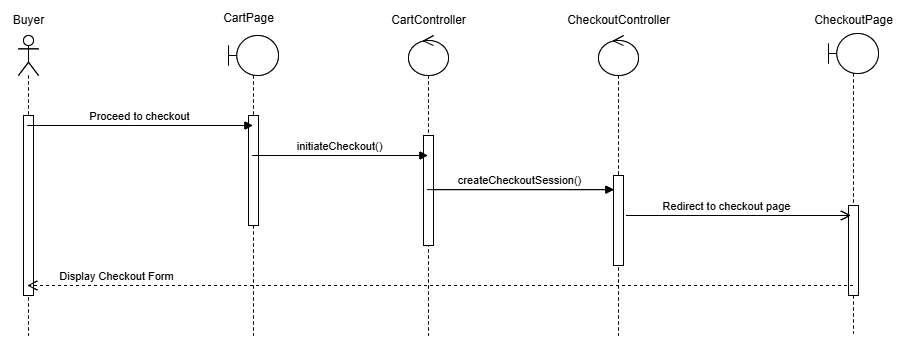

The diagram above was exported from draw.io. Its source (the exported page's mxGraphModel, read from the mxfile embedded in the PNG):
<mxGraphModel dx="896" dy="18" grid="1" gridSize="10" guides="1" tooltips="1" connect="1" arrows="1" fold="1" page="1" pageScale="1" pageWidth="827" pageHeight="1169" math="0" shadow="0">
  <root>
    <mxCell id="0" />
    <mxCell id="1" parent="0" />
    <mxCell id="oGrE7AWPp5cDez47FTKj-187" value="" style="shape=umlLifeline;perimeter=lifelinePerimeter;whiteSpace=wrap;html=1;container=1;dropTarget=0;collapsible=0;recursiveResize=0;outlineConnect=0;portConstraint=eastwest;newEdgeStyle={&quot;curved&quot;:0,&quot;rounded&quot;:0};participant=umlActor;" vertex="1" parent="1">
      <mxGeometry x="100" y="1260" width="20" height="300" as="geometry" />
    </mxCell>
    <mxCell id="oGrE7AWPp5cDez47FTKj-188" value="" style="html=1;points=[[0,0,0,0,5],[0,1,0,0,-5],[1,0,0,0,5],[1,1,0,0,-5]];perimeter=orthogonalPerimeter;outlineConnect=0;targetShapes=umlLifeline;portConstraint=eastwest;newEdgeStyle={&quot;curved&quot;:0,&quot;rounded&quot;:0};" vertex="1" parent="oGrE7AWPp5cDez47FTKj-187">
      <mxGeometry x="5" y="80" width="10" height="180" as="geometry" />
    </mxCell>
    <mxCell id="oGrE7AWPp5cDez47FTKj-189" value="" style="shape=umlLifeline;perimeter=lifelinePerimeter;whiteSpace=wrap;html=1;container=1;dropTarget=0;collapsible=0;recursiveResize=0;outlineConnect=0;portConstraint=eastwest;newEdgeStyle={&quot;curved&quot;:0,&quot;rounded&quot;:0};participant=umlBoundary;" vertex="1" parent="1">
      <mxGeometry x="310" y="1260" width="50" height="300" as="geometry" />
    </mxCell>
    <mxCell id="oGrE7AWPp5cDez47FTKj-190" value="" style="html=1;points=[[0,0,0,0,5],[0,1,0,0,-5],[1,0,0,0,5],[1,1,0,0,-5]];perimeter=orthogonalPerimeter;outlineConnect=0;targetShapes=umlLifeline;portConstraint=eastwest;newEdgeStyle={&quot;curved&quot;:0,&quot;rounded&quot;:0};" vertex="1" parent="oGrE7AWPp5cDez47FTKj-189">
      <mxGeometry x="20" y="80" width="10" height="110" as="geometry" />
    </mxCell>
    <mxCell id="oGrE7AWPp5cDez47FTKj-191" value="" style="shape=umlLifeline;perimeter=lifelinePerimeter;whiteSpace=wrap;html=1;container=1;dropTarget=0;collapsible=0;recursiveResize=0;outlineConnect=0;portConstraint=eastwest;newEdgeStyle={&quot;curved&quot;:0,&quot;rounded&quot;:0};participant=umlControl;" vertex="1" parent="1">
      <mxGeometry x="490" y="1260" width="40" height="300" as="geometry" />
    </mxCell>
    <mxCell id="oGrE7AWPp5cDez47FTKj-192" value="" style="html=1;points=[[0,0,0,0,5],[0,1,0,0,-5],[1,0,0,0,5],[1,1,0,0,-5]];perimeter=orthogonalPerimeter;outlineConnect=0;targetShapes=umlLifeline;portConstraint=eastwest;newEdgeStyle={&quot;curved&quot;:0,&quot;rounded&quot;:0};" vertex="1" parent="oGrE7AWPp5cDez47FTKj-191">
      <mxGeometry x="15" y="100" width="10" height="110" as="geometry" />
    </mxCell>
    <mxCell id="oGrE7AWPp5cDez47FTKj-193" value="" style="shape=umlLifeline;perimeter=lifelinePerimeter;whiteSpace=wrap;html=1;container=1;dropTarget=0;collapsible=0;recursiveResize=0;outlineConnect=0;portConstraint=eastwest;newEdgeStyle={&quot;curved&quot;:0,&quot;rounded&quot;:0};participant=umlControl;" vertex="1" parent="1">
      <mxGeometry x="680" y="1260" width="40" height="300" as="geometry" />
    </mxCell>
    <mxCell id="oGrE7AWPp5cDez47FTKj-194" value="" style="html=1;points=[[0,0,0,0,5],[0,1,0,0,-5],[1,0,0,0,5],[1,1,0,0,-5]];perimeter=orthogonalPerimeter;outlineConnect=0;targetShapes=umlLifeline;portConstraint=eastwest;newEdgeStyle={&quot;curved&quot;:0,&quot;rounded&quot;:0};" vertex="1" parent="oGrE7AWPp5cDez47FTKj-193">
      <mxGeometry x="15" y="140" width="10" height="90" as="geometry" />
    </mxCell>
    <mxCell id="oGrE7AWPp5cDez47FTKj-195" value="Proceed to checkout" style="html=1;verticalAlign=bottom;endArrow=block;curved=0;rounded=0;" edge="1" parent="1" source="oGrE7AWPp5cDez47FTKj-187" target="oGrE7AWPp5cDez47FTKj-189">
      <mxGeometry width="80" relative="1" as="geometry">
        <mxPoint x="370" y="1420" as="sourcePoint" />
        <mxPoint x="450" y="1420" as="targetPoint" />
        <Array as="points">
          <mxPoint x="210" y="1350" />
        </Array>
      </mxGeometry>
    </mxCell>
    <mxCell id="oGrE7AWPp5cDez47FTKj-196" value="initiateCheckout()" style="html=1;verticalAlign=bottom;endArrow=block;curved=0;rounded=0;" edge="1" parent="1" source="oGrE7AWPp5cDez47FTKj-189" target="oGrE7AWPp5cDez47FTKj-191">
      <mxGeometry width="80" relative="1" as="geometry">
        <mxPoint x="330" y="1380" as="sourcePoint" />
        <mxPoint x="410" y="1380" as="targetPoint" />
        <Array as="points">
          <mxPoint x="390" y="1380" />
        </Array>
      </mxGeometry>
    </mxCell>
    <mxCell id="oGrE7AWPp5cDez47FTKj-197" value="" style="shape=umlLifeline;perimeter=lifelinePerimeter;whiteSpace=wrap;html=1;container=1;dropTarget=0;collapsible=0;recursiveResize=0;outlineConnect=0;portConstraint=eastwest;newEdgeStyle={&quot;curved&quot;:0,&quot;rounded&quot;:0};participant=umlBoundary;" vertex="1" parent="1">
      <mxGeometry x="910" y="1258" width="50" height="300" as="geometry" />
    </mxCell>
    <mxCell id="oGrE7AWPp5cDez47FTKj-198" value="" style="html=1;points=[[0,0,0,0,5],[0,1,0,0,-5],[1,0,0,0,5],[1,1,0,0,-5]];perimeter=orthogonalPerimeter;outlineConnect=0;targetShapes=umlLifeline;portConstraint=eastwest;newEdgeStyle={&quot;curved&quot;:0,&quot;rounded&quot;:0};" vertex="1" parent="oGrE7AWPp5cDez47FTKj-197">
      <mxGeometry x="20" y="172" width="10" height="90" as="geometry" />
    </mxCell>
    <mxCell id="oGrE7AWPp5cDez47FTKj-199" value="Redirect to checkout page" style="html=1;verticalAlign=bottom;endArrow=open;endSize=8;curved=0;rounded=0;" edge="1" parent="1">
      <mxGeometry x="-0.1034" relative="1" as="geometry">
        <mxPoint x="707.5" y="1440" as="sourcePoint" />
        <mxPoint x="932.5" y="1440" as="targetPoint" />
        <Array as="points">
          <mxPoint x="832.5" y="1440" />
        </Array>
        <mxPoint as="offset" />
      </mxGeometry>
    </mxCell>
    <mxCell id="oGrE7AWPp5cDez47FTKj-200" value="Display Checkout Form" style="html=1;verticalAlign=bottom;endArrow=open;dashed=1;endSize=8;curved=0;rounded=0;" edge="1" parent="1" source="oGrE7AWPp5cDez47FTKj-197" target="oGrE7AWPp5cDez47FTKj-187">
      <mxGeometry x="0.7816" relative="1" as="geometry">
        <mxPoint x="730" y="1510" as="sourcePoint" />
        <mxPoint x="650" y="1510" as="targetPoint" />
        <Array as="points">
          <mxPoint x="420" y="1510" />
        </Array>
        <mxPoint as="offset" />
      </mxGeometry>
    </mxCell>
    <mxCell id="oGrE7AWPp5cDez47FTKj-201" value="createCheckoutSession()" style="html=1;verticalAlign=bottom;endArrow=block;curved=0;rounded=0;entryX=0.042;entryY=0.157;entryDx=0;entryDy=0;entryPerimeter=0;" edge="1" parent="1" source="oGrE7AWPp5cDez47FTKj-191" target="oGrE7AWPp5cDez47FTKj-194">
      <mxGeometry width="80" relative="1" as="geometry">
        <mxPoint x="450" y="1370" as="sourcePoint" />
        <mxPoint x="530" y="1370" as="targetPoint" />
      </mxGeometry>
    </mxCell>
    <mxCell id="oGrE7AWPp5cDez47FTKj-289" value="" style="shape=umlLifeline;perimeter=lifelinePerimeter;whiteSpace=wrap;html=1;container=1;dropTarget=0;collapsible=0;recursiveResize=0;outlineConnect=0;portConstraint=eastwest;newEdgeStyle={&quot;curved&quot;:0,&quot;rounded&quot;:0};participant=umlActor;" vertex="1" parent="1">
      <mxGeometry x="100" y="1260" width="20" height="300" as="geometry" />
    </mxCell>
    <mxCell id="oGrE7AWPp5cDez47FTKj-290" value="" style="html=1;points=[[0,0,0,0,5],[0,1,0,0,-5],[1,0,0,0,5],[1,1,0,0,-5]];perimeter=orthogonalPerimeter;outlineConnect=0;targetShapes=umlLifeline;portConstraint=eastwest;newEdgeStyle={&quot;curved&quot;:0,&quot;rounded&quot;:0};" vertex="1" parent="oGrE7AWPp5cDez47FTKj-289">
      <mxGeometry x="5" y="80" width="10" height="180" as="geometry" />
    </mxCell>
    <mxCell id="oGrE7AWPp5cDez47FTKj-291" value="" style="shape=umlLifeline;perimeter=lifelinePerimeter;whiteSpace=wrap;html=1;container=1;dropTarget=0;collapsible=0;recursiveResize=0;outlineConnect=0;portConstraint=eastwest;newEdgeStyle={&quot;curved&quot;:0,&quot;rounded&quot;:0};participant=umlBoundary;" vertex="1" parent="1">
      <mxGeometry x="310" y="1260" width="50" height="300" as="geometry" />
    </mxCell>
    <mxCell id="oGrE7AWPp5cDez47FTKj-292" value="" style="html=1;points=[[0,0,0,0,5],[0,1,0,0,-5],[1,0,0,0,5],[1,1,0,0,-5]];perimeter=orthogonalPerimeter;outlineConnect=0;targetShapes=umlLifeline;portConstraint=eastwest;newEdgeStyle={&quot;curved&quot;:0,&quot;rounded&quot;:0};" vertex="1" parent="oGrE7AWPp5cDez47FTKj-291">
      <mxGeometry x="20" y="80" width="10" height="110" as="geometry" />
    </mxCell>
    <mxCell id="oGrE7AWPp5cDez47FTKj-293" value="" style="shape=umlLifeline;perimeter=lifelinePerimeter;whiteSpace=wrap;html=1;container=1;dropTarget=0;collapsible=0;recursiveResize=0;outlineConnect=0;portConstraint=eastwest;newEdgeStyle={&quot;curved&quot;:0,&quot;rounded&quot;:0};participant=umlControl;" vertex="1" parent="1">
      <mxGeometry x="490" y="1260" width="40" height="300" as="geometry" />
    </mxCell>
    <mxCell id="oGrE7AWPp5cDez47FTKj-294" value="" style="html=1;points=[[0,0,0,0,5],[0,1,0,0,-5],[1,0,0,0,5],[1,1,0,0,-5]];perimeter=orthogonalPerimeter;outlineConnect=0;targetShapes=umlLifeline;portConstraint=eastwest;newEdgeStyle={&quot;curved&quot;:0,&quot;rounded&quot;:0};" vertex="1" parent="oGrE7AWPp5cDez47FTKj-293">
      <mxGeometry x="15" y="100" width="10" height="110" as="geometry" />
    </mxCell>
    <mxCell id="oGrE7AWPp5cDez47FTKj-295" value="" style="shape=umlLifeline;perimeter=lifelinePerimeter;whiteSpace=wrap;html=1;container=1;dropTarget=0;collapsible=0;recursiveResize=0;outlineConnect=0;portConstraint=eastwest;newEdgeStyle={&quot;curved&quot;:0,&quot;rounded&quot;:0};participant=umlControl;" vertex="1" parent="1">
      <mxGeometry x="680" y="1260" width="40" height="300" as="geometry" />
    </mxCell>
    <mxCell id="oGrE7AWPp5cDez47FTKj-296" value="" style="html=1;points=[[0,0,0,0,5],[0,1,0,0,-5],[1,0,0,0,5],[1,1,0,0,-5]];perimeter=orthogonalPerimeter;outlineConnect=0;targetShapes=umlLifeline;portConstraint=eastwest;newEdgeStyle={&quot;curved&quot;:0,&quot;rounded&quot;:0};" vertex="1" parent="oGrE7AWPp5cDez47FTKj-295">
      <mxGeometry x="15" y="140" width="10" height="90" as="geometry" />
    </mxCell>
    <mxCell id="oGrE7AWPp5cDez47FTKj-297" value="Buyer" style="text;html=1;align=center;verticalAlign=middle;resizable=0;points=[];autosize=1;strokeColor=none;fillColor=none;" vertex="1" parent="1">
      <mxGeometry x="85" y="1230" width="50" height="30" as="geometry" />
    </mxCell>
    <mxCell id="oGrE7AWPp5cDez47FTKj-298" value="CartPage" style="text;html=1;align=center;verticalAlign=middle;resizable=0;points=[];autosize=1;strokeColor=none;fillColor=none;" vertex="1" parent="1">
      <mxGeometry x="295" y="1228" width="70" height="30" as="geometry" />
    </mxCell>
    <mxCell id="oGrE7AWPp5cDez47FTKj-299" value="CartController" style="text;html=1;align=center;verticalAlign=middle;resizable=0;points=[];autosize=1;strokeColor=none;fillColor=none;" vertex="1" parent="1">
      <mxGeometry x="460" y="1230" width="100" height="30" as="geometry" />
    </mxCell>
    <mxCell id="oGrE7AWPp5cDez47FTKj-300" value="CheckoutController" style="text;html=1;align=center;verticalAlign=middle;resizable=0;points=[];autosize=1;strokeColor=none;fillColor=none;" vertex="1" parent="1">
      <mxGeometry x="635" y="1230" width="130" height="30" as="geometry" />
    </mxCell>
    <mxCell id="oGrE7AWPp5cDez47FTKj-301" value="Proceed to checkout" style="html=1;verticalAlign=bottom;endArrow=block;curved=0;rounded=0;" edge="1" parent="1" source="oGrE7AWPp5cDez47FTKj-289" target="oGrE7AWPp5cDez47FTKj-291">
      <mxGeometry width="80" relative="1" as="geometry">
        <mxPoint x="370" y="1420" as="sourcePoint" />
        <mxPoint x="450" y="1420" as="targetPoint" />
        <Array as="points">
          <mxPoint x="210" y="1350" />
        </Array>
      </mxGeometry>
    </mxCell>
    <mxCell id="oGrE7AWPp5cDez47FTKj-302" value="initiateCheckout()" style="html=1;verticalAlign=bottom;endArrow=block;curved=0;rounded=0;" edge="1" parent="1" source="oGrE7AWPp5cDez47FTKj-291" target="oGrE7AWPp5cDez47FTKj-293">
      <mxGeometry width="80" relative="1" as="geometry">
        <mxPoint x="330" y="1380" as="sourcePoint" />
        <mxPoint x="410" y="1380" as="targetPoint" />
        <Array as="points">
          <mxPoint x="390" y="1380" />
        </Array>
      </mxGeometry>
    </mxCell>
    <mxCell id="oGrE7AWPp5cDez47FTKj-303" value="" style="shape=umlLifeline;perimeter=lifelinePerimeter;whiteSpace=wrap;html=1;container=1;dropTarget=0;collapsible=0;recursiveResize=0;outlineConnect=0;portConstraint=eastwest;newEdgeStyle={&quot;curved&quot;:0,&quot;rounded&quot;:0};participant=umlBoundary;" vertex="1" parent="1">
      <mxGeometry x="910" y="1258" width="50" height="300" as="geometry" />
    </mxCell>
    <mxCell id="oGrE7AWPp5cDez47FTKj-304" value="" style="html=1;points=[[0,0,0,0,5],[0,1,0,0,-5],[1,0,0,0,5],[1,1,0,0,-5]];perimeter=orthogonalPerimeter;outlineConnect=0;targetShapes=umlLifeline;portConstraint=eastwest;newEdgeStyle={&quot;curved&quot;:0,&quot;rounded&quot;:0};" vertex="1" parent="oGrE7AWPp5cDez47FTKj-303">
      <mxGeometry x="20" y="172" width="10" height="90" as="geometry" />
    </mxCell>
    <mxCell id="oGrE7AWPp5cDez47FTKj-305" value="CheckoutPage" style="text;html=1;align=center;verticalAlign=middle;resizable=0;points=[];autosize=1;strokeColor=none;fillColor=none;" vertex="1" parent="1">
      <mxGeometry x="885" y="1230" width="100" height="30" as="geometry" />
    </mxCell>
    <mxCell id="oGrE7AWPp5cDez47FTKj-306" value="Redirect to checkout page" style="html=1;verticalAlign=bottom;endArrow=open;endSize=8;curved=0;rounded=0;" edge="1" parent="1">
      <mxGeometry x="-0.1034" relative="1" as="geometry">
        <mxPoint x="707.5" y="1440" as="sourcePoint" />
        <mxPoint x="932.5" y="1440" as="targetPoint" />
        <Array as="points">
          <mxPoint x="832.5" y="1440" />
        </Array>
        <mxPoint as="offset" />
      </mxGeometry>
    </mxCell>
    <mxCell id="oGrE7AWPp5cDez47FTKj-307" value="Display Checkout Form" style="html=1;verticalAlign=bottom;endArrow=open;dashed=1;endSize=8;curved=0;rounded=0;" edge="1" parent="1" source="oGrE7AWPp5cDez47FTKj-303" target="oGrE7AWPp5cDez47FTKj-289">
      <mxGeometry x="0.7816" relative="1" as="geometry">
        <mxPoint x="730" y="1510" as="sourcePoint" />
        <mxPoint x="650" y="1510" as="targetPoint" />
        <Array as="points">
          <mxPoint x="420" y="1510" />
        </Array>
        <mxPoint as="offset" />
      </mxGeometry>
    </mxCell>
    <mxCell id="oGrE7AWPp5cDez47FTKj-308" value="createCheckoutSession()" style="html=1;verticalAlign=bottom;endArrow=block;curved=0;rounded=0;entryX=0.042;entryY=0.157;entryDx=0;entryDy=0;entryPerimeter=0;" edge="1" parent="1" source="oGrE7AWPp5cDez47FTKj-293" target="oGrE7AWPp5cDez47FTKj-296">
      <mxGeometry width="80" relative="1" as="geometry">
        <mxPoint x="450" y="1370" as="sourcePoint" />
        <mxPoint x="530" y="1370" as="targetPoint" />
      </mxGeometry>
    </mxCell>
  </root>
</mxGraphModel>